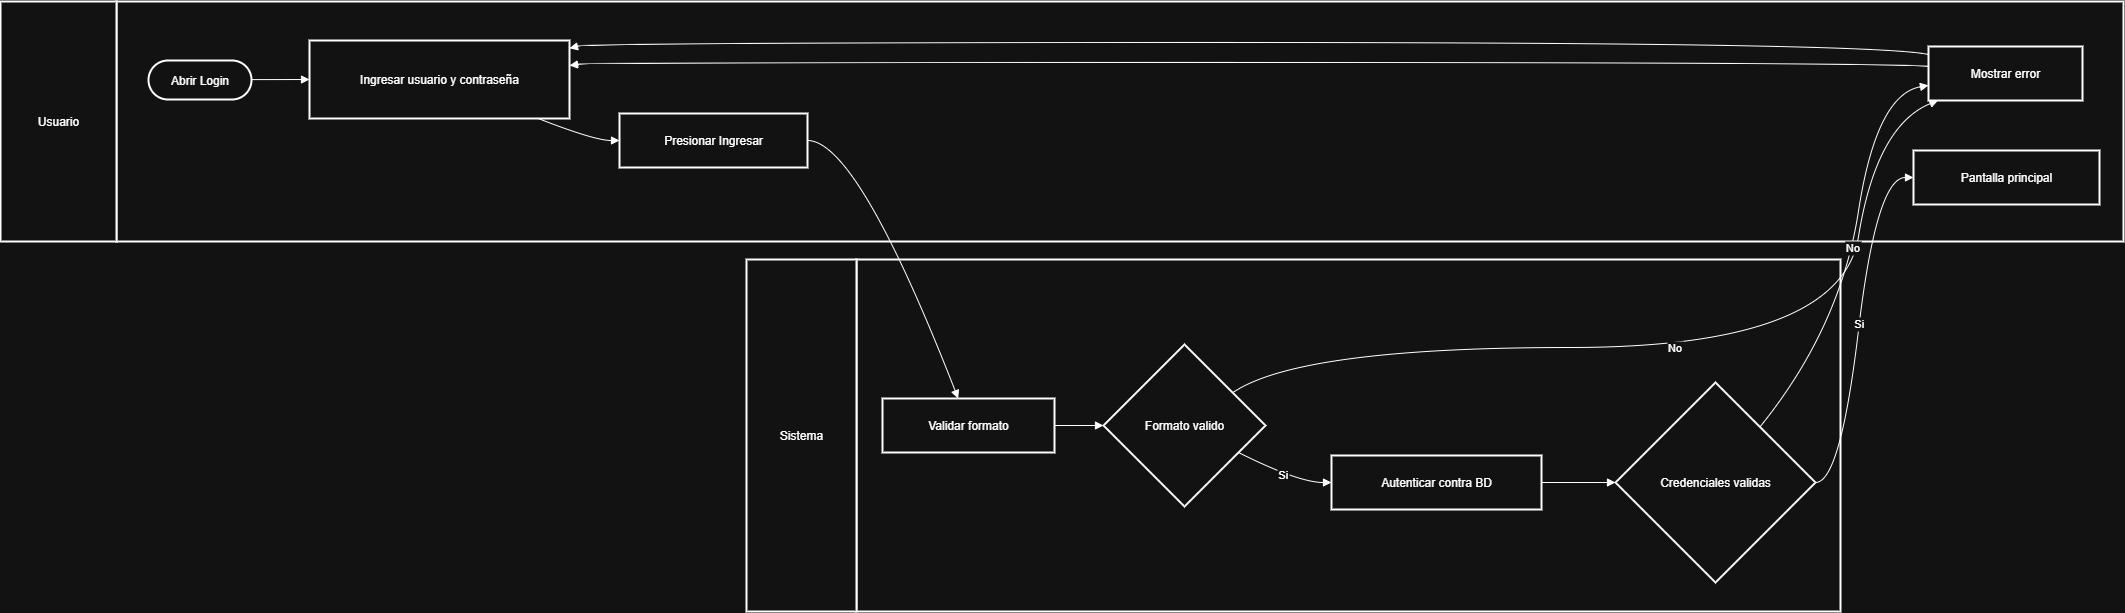

The diagram above was exported from draw.io. Its source (the exported page's mxGraphModel, read from the mxfile embedded in the PNG):
<mxGraphModel dx="1773" dy="983" grid="1" gridSize="10" guides="1" tooltips="1" connect="1" arrows="1" fold="1" page="1" pageScale="1" pageWidth="827" pageHeight="1169" math="0" shadow="0">
  <root>
    <mxCell id="0" />
    <mxCell id="1" parent="0" />
    <mxCell id="6txgQEcCaAIme8khXJOC-1" value="" style="whiteSpace=wrap;strokeWidth=2;" vertex="1" parent="1">
      <mxGeometry x="1060" y="1418" width="984" height="352" as="geometry" />
    </mxCell>
    <mxCell id="6txgQEcCaAIme8khXJOC-2" value="" style="whiteSpace=wrap;strokeWidth=2;" vertex="1" parent="1">
      <mxGeometry x="320" y="1160" width="2007" height="240" as="geometry" />
    </mxCell>
    <mxCell id="6txgQEcCaAIme8khXJOC-3" value="Usuario" style="whiteSpace=wrap;strokeWidth=2;" vertex="1" parent="1">
      <mxGeometry x="204" y="1160" width="116" height="240" as="geometry" />
    </mxCell>
    <mxCell id="6txgQEcCaAIme8khXJOC-4" value="Sistema" style="whiteSpace=wrap;strokeWidth=2;" vertex="1" parent="1">
      <mxGeometry x="950" y="1418" width="110" height="352" as="geometry" />
    </mxCell>
    <mxCell id="6txgQEcCaAIme8khXJOC-5" value="Abrir Login" style="rounded=1;whiteSpace=wrap;arcSize=50;strokeWidth=2;" vertex="1" parent="1">
      <mxGeometry x="352" y="1219" width="103" height="39" as="geometry" />
    </mxCell>
    <mxCell id="6txgQEcCaAIme8khXJOC-6" value="Ingresar usuario y contraseña" style="whiteSpace=wrap;strokeWidth=2;" vertex="1" parent="1">
      <mxGeometry x="513" y="1199" width="260" height="78" as="geometry" />
    </mxCell>
    <mxCell id="6txgQEcCaAIme8khXJOC-7" value="Presionar Ingresar" style="whiteSpace=wrap;strokeWidth=2;" vertex="1" parent="1">
      <mxGeometry x="823" y="1272" width="188" height="54" as="geometry" />
    </mxCell>
    <mxCell id="6txgQEcCaAIme8khXJOC-8" value="Mostrar error" style="whiteSpace=wrap;strokeWidth=2;" vertex="1" parent="1">
      <mxGeometry x="2132" y="1205" width="154" height="54" as="geometry" />
    </mxCell>
    <mxCell id="6txgQEcCaAIme8khXJOC-9" value="Pantalla principal" style="whiteSpace=wrap;strokeWidth=2;" vertex="1" parent="1">
      <mxGeometry x="2117" y="1309" width="186" height="54" as="geometry" />
    </mxCell>
    <mxCell id="6txgQEcCaAIme8khXJOC-10" value="Validar formato" style="whiteSpace=wrap;strokeWidth=2;" vertex="1" parent="1">
      <mxGeometry x="1086" y="1557" width="172" height="54" as="geometry" />
    </mxCell>
    <mxCell id="6txgQEcCaAIme8khXJOC-11" value="Formato valido" style="rhombus;strokeWidth=2;whiteSpace=wrap;" vertex="1" parent="1">
      <mxGeometry x="1307" y="1503" width="162" height="162" as="geometry" />
    </mxCell>
    <mxCell id="6txgQEcCaAIme8khXJOC-12" value="Autenticar contra BD" style="whiteSpace=wrap;strokeWidth=2;" vertex="1" parent="1">
      <mxGeometry x="1535" y="1614" width="210" height="54" as="geometry" />
    </mxCell>
    <mxCell id="6txgQEcCaAIme8khXJOC-13" value="Credenciales validas" style="rhombus;strokeWidth=2;whiteSpace=wrap;" vertex="1" parent="1">
      <mxGeometry x="1819" y="1541" width="200" height="200" as="geometry" />
    </mxCell>
    <mxCell id="6txgQEcCaAIme8khXJOC-14" value="" style="curved=1;startArrow=none;endArrow=block;exitX=1;exitY=0.49;entryX=0;entryY=0.5;rounded=0;" edge="1" parent="1" source="6txgQEcCaAIme8khXJOC-5" target="6txgQEcCaAIme8khXJOC-6">
      <mxGeometry relative="1" as="geometry">
        <Array as="points" />
      </mxGeometry>
    </mxCell>
    <mxCell id="6txgQEcCaAIme8khXJOC-15" value="" style="curved=1;startArrow=none;endArrow=block;exitX=0.88;exitY=1;entryX=0;entryY=0.5;rounded=0;" edge="1" parent="1" source="6txgQEcCaAIme8khXJOC-6" target="6txgQEcCaAIme8khXJOC-7">
      <mxGeometry relative="1" as="geometry">
        <Array as="points">
          <mxPoint x="798" y="1299" />
        </Array>
      </mxGeometry>
    </mxCell>
    <mxCell id="6txgQEcCaAIme8khXJOC-16" value="" style="curved=1;startArrow=none;endArrow=block;exitX=1;exitY=0.5;entryX=0.44;entryY=0;rounded=0;" edge="1" parent="1" source="6txgQEcCaAIme8khXJOC-7" target="6txgQEcCaAIme8khXJOC-10">
      <mxGeometry relative="1" as="geometry">
        <Array as="points">
          <mxPoint x="1061" y="1299" />
        </Array>
      </mxGeometry>
    </mxCell>
    <mxCell id="6txgQEcCaAIme8khXJOC-17" value="" style="curved=1;startArrow=none;endArrow=block;exitX=1;exitY=0.5;entryX=0;entryY=0.5;rounded=0;" edge="1" parent="1" source="6txgQEcCaAIme8khXJOC-10" target="6txgQEcCaAIme8khXJOC-11">
      <mxGeometry relative="1" as="geometry">
        <Array as="points" />
      </mxGeometry>
    </mxCell>
    <mxCell id="6txgQEcCaAIme8khXJOC-18" value="No" style="curved=1;startArrow=none;endArrow=block;exitX=1;exitY=0.16;entryX=0.07;entryY=0.99;rounded=0;" edge="1" parent="1" source="6txgQEcCaAIme8khXJOC-11" target="6txgQEcCaAIme8khXJOC-8">
      <mxGeometry relative="1" as="geometry">
        <Array as="points">
          <mxPoint x="1502" y="1506" />
          <mxPoint x="2044" y="1506" />
          <mxPoint x="2080" y="1284" />
        </Array>
      </mxGeometry>
    </mxCell>
    <mxCell id="6txgQEcCaAIme8khXJOC-19" value="" style="curved=1;startArrow=none;endArrow=block;exitX=0;exitY=0.37;entryX=1;entryY=0.32;rounded=0;" edge="1" parent="1" source="6txgQEcCaAIme8khXJOC-8" target="6txgQEcCaAIme8khXJOC-6">
      <mxGeometry relative="1" as="geometry">
        <Array as="points">
          <mxPoint x="2080" y="1221" />
          <mxPoint x="798" y="1221" />
        </Array>
      </mxGeometry>
    </mxCell>
    <mxCell id="6txgQEcCaAIme8khXJOC-20" value="Si" style="curved=1;startArrow=none;endArrow=block;exitX=1;exitY=0.75;entryX=0;entryY=0.5;rounded=0;" edge="1" parent="1" source="6txgQEcCaAIme8khXJOC-11" target="6txgQEcCaAIme8khXJOC-12">
      <mxGeometry relative="1" as="geometry">
        <Array as="points">
          <mxPoint x="1502" y="1641" />
        </Array>
      </mxGeometry>
    </mxCell>
    <mxCell id="6txgQEcCaAIme8khXJOC-21" value="" style="curved=1;startArrow=none;endArrow=block;exitX=1;exitY=0.5;entryX=0;entryY=0.5;rounded=0;" edge="1" parent="1" source="6txgQEcCaAIme8khXJOC-12" target="6txgQEcCaAIme8khXJOC-13">
      <mxGeometry relative="1" as="geometry">
        <Array as="points" />
      </mxGeometry>
    </mxCell>
    <mxCell id="6txgQEcCaAIme8khXJOC-22" value="No" style="curved=1;startArrow=none;endArrow=block;exitX=0.9;exitY=0;entryX=0;entryY=0.72;rounded=0;" edge="1" parent="1" source="6txgQEcCaAIme8khXJOC-13" target="6txgQEcCaAIme8khXJOC-8">
      <mxGeometry relative="1" as="geometry">
        <Array as="points">
          <mxPoint x="2044" y="1486" />
          <mxPoint x="2080" y="1253" />
        </Array>
      </mxGeometry>
    </mxCell>
    <mxCell id="6txgQEcCaAIme8khXJOC-23" value="" style="curved=1;startArrow=none;endArrow=block;exitX=0;exitY=0.15;entryX=1;entryY=0.1;rounded=0;" edge="1" parent="1" source="6txgQEcCaAIme8khXJOC-8" target="6txgQEcCaAIme8khXJOC-6">
      <mxGeometry relative="1" as="geometry">
        <Array as="points">
          <mxPoint x="2080" y="1201" />
          <mxPoint x="798" y="1201" />
        </Array>
      </mxGeometry>
    </mxCell>
    <mxCell id="6txgQEcCaAIme8khXJOC-24" value="Si" style="curved=1;startArrow=none;endArrow=block;exitX=1;exitY=0.5;entryX=0;entryY=0.5;rounded=0;" edge="1" parent="1" source="6txgQEcCaAIme8khXJOC-13" target="6txgQEcCaAIme8khXJOC-9">
      <mxGeometry relative="1" as="geometry">
        <Array as="points">
          <mxPoint x="2044" y="1641" />
          <mxPoint x="2080" y="1336" />
        </Array>
      </mxGeometry>
    </mxCell>
  </root>
</mxGraphModel>